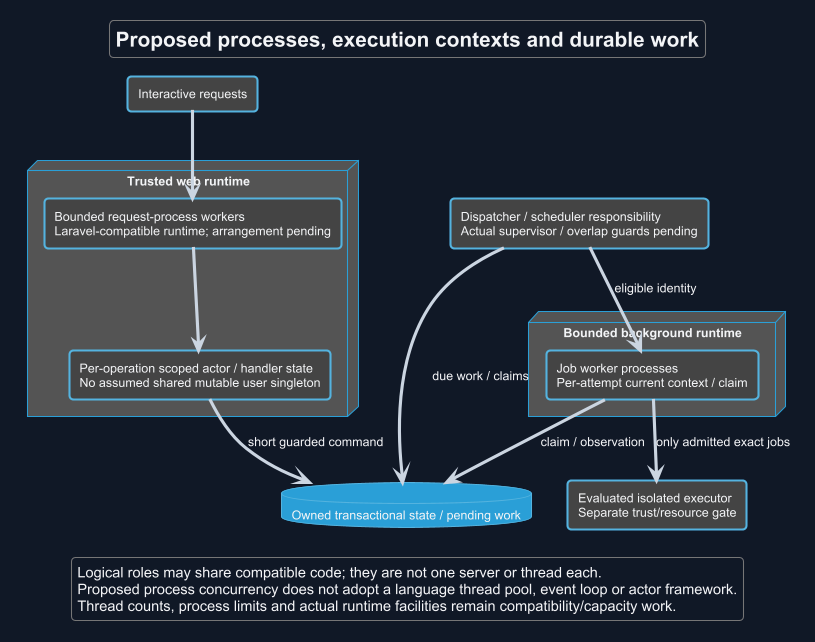

The diagram above was rendered by PlantUML. Its source (embedded in the PNG):
@startuml
!theme cyborg
skinparam backgroundColor #111827
skinparam defaultFontColor #F3F4F6
skinparam ArrowColor #CBD5E1
title Proposed processes, execution contexts and durable work
skinparam backgroundColor #111827
skinparam shadowing false
skinparam defaultFontName Arial

rectangle "Interactive requests" as U
node "Trusted web runtime" {
 rectangle "Bounded request-process workers\nLaravel-compatible runtime; arrangement pending" as WEB
 rectangle "Per-operation scoped actor / handler state\nNo assumed shared mutable user singleton" as CTX
 WEB --> CTX
}
database "Owned transactional state / pending work" as DB
rectangle "Dispatcher / scheduler responsibility\nActual supervisor / overlap guards pending" as D
node "Bounded background runtime" {
 rectangle "Job worker processes\nPer-attempt current context / claim" as W
}
rectangle "Evaluated isolated executor\nSeparate trust/resource gate" as E
U --> WEB
CTX --> DB : short guarded command
D --> DB : due work / claims
D --> W : eligible identity
W --> DB : claim / observation
W --> E : only admitted exact jobs
legend bottom
 Logical roles may share compatible code; they are not one server or thread each.
 Proposed process concurrency does not adopt a language thread pool, event loop or actor framework.
 Thread counts, process limits and actual runtime facilities remain compatibility/capacity work.
endlegend
@enduml